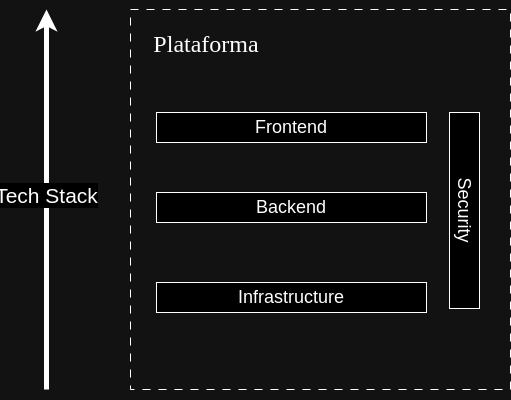

The diagram above was exported from draw.io. Its source (the exported page's mxGraphModel, read from the mxfile embedded in the PNG):
<mxGraphModel dx="1434" dy="792" grid="1" gridSize="10" guides="1" tooltips="1" connect="1" arrows="1" fold="1" page="1" pageScale="1" pageWidth="827" pageHeight="1169" math="0" shadow="0">
  <root>
    <mxCell id="0" />
    <mxCell id="1" parent="0" />
    <mxCell id="RsvF7r7MyWPyArjt54GT-1" value="" style="whiteSpace=wrap;html=1;aspect=fixed;fillColor=none;dashed=1;dashPattern=8 8;" parent="1" vertex="1">
      <mxGeometry x="164" y="80" width="380" height="380" as="geometry" />
    </mxCell>
    <mxCell id="RsvF7r7MyWPyArjt54GT-2" value="&lt;font style=&quot;font-size: 21px;&quot;&gt;Tech Stack&lt;/font&gt;" style="edgeStyle=none;orthogonalLoop=1;jettySize=auto;html=1;rounded=0;fontSize=13;strokeWidth=5;" parent="1" edge="1">
      <mxGeometry x="0.0204" width="100" relative="1" as="geometry">
        <mxPoint x="80" y="460" as="sourcePoint" />
        <mxPoint x="80" y="80" as="targetPoint" />
        <Array as="points" />
        <mxPoint as="offset" />
      </mxGeometry>
    </mxCell>
    <mxCell id="RsvF7r7MyWPyArjt54GT-3" value="&lt;font face=&quot;Lucida Console&quot;&gt;&lt;span style=&quot;font-size: 24px;&quot;&gt;Plataforma&lt;/span&gt;&lt;/font&gt;" style="text;html=1;align=center;verticalAlign=middle;whiteSpace=wrap;rounded=0;" parent="1" vertex="1">
      <mxGeometry x="210" y="100" width="60" height="30" as="geometry" />
    </mxCell>
    <mxCell id="RsvF7r7MyWPyArjt54GT-4" value="&lt;font style=&quot;font-size: 18px;&quot;&gt;Frontend&lt;/font&gt;" style="rounded=0;whiteSpace=wrap;html=1;" parent="1" vertex="1">
      <mxGeometry x="190" y="183" width="270" height="30" as="geometry" />
    </mxCell>
    <mxCell id="RsvF7r7MyWPyArjt54GT-5" value="&lt;font style=&quot;font-size: 18px;&quot;&gt;Backend&lt;/font&gt;" style="rounded=0;whiteSpace=wrap;html=1;" parent="1" vertex="1">
      <mxGeometry x="190" y="263" width="270" height="30" as="geometry" />
    </mxCell>
    <mxCell id="RsvF7r7MyWPyArjt54GT-6" value="&lt;font style=&quot;font-size: 18px;&quot;&gt;Infrastructure&lt;/font&gt;" style="rounded=0;whiteSpace=wrap;html=1;" parent="1" vertex="1">
      <mxGeometry x="190" y="353" width="270" height="30" as="geometry" />
    </mxCell>
    <mxCell id="RsvF7r7MyWPyArjt54GT-7" value="&lt;font style=&quot;font-size: 18px;&quot;&gt;Security&lt;/font&gt;" style="rounded=0;whiteSpace=wrap;html=1;rotation=90;" parent="1" vertex="1">
      <mxGeometry x="400" y="266" width="196" height="30" as="geometry" />
    </mxCell>
  </root>
</mxGraphModel>